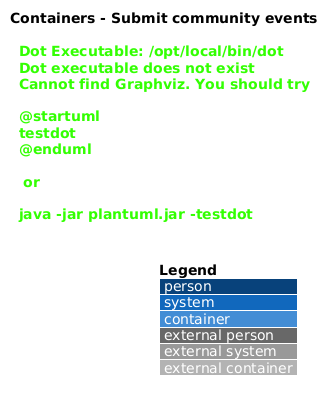

The diagram above was rendered by PlantUML. Its source (embedded in the PNG):
@startuml
!include <C4/C4_Container>
LAYOUT_WITH_LEGEND()
title Containers - Submit community events

Person(actor, "Authenticated contributor", "Adds a community event for review")
System_Boundary(saturdaze, "Saturdaze") {
  Container(web, "Saturdaze web application", "Angular", "Hosts event entry points and forms")
  Container(api, "Saturdaze API", "ASP.NET Core", "Accepts authenticated submissions")
  ContainerDb(db, "Saturdaze database", "SQL Server", "Stores pending event submissions")
}
Rel(actor, web, "Uses", "HTTPS")
Rel(web, api, "Submits event details", "JSON/HTTPS")
Rel(api, db, "Creates submission state", "EF Core")
@enduml